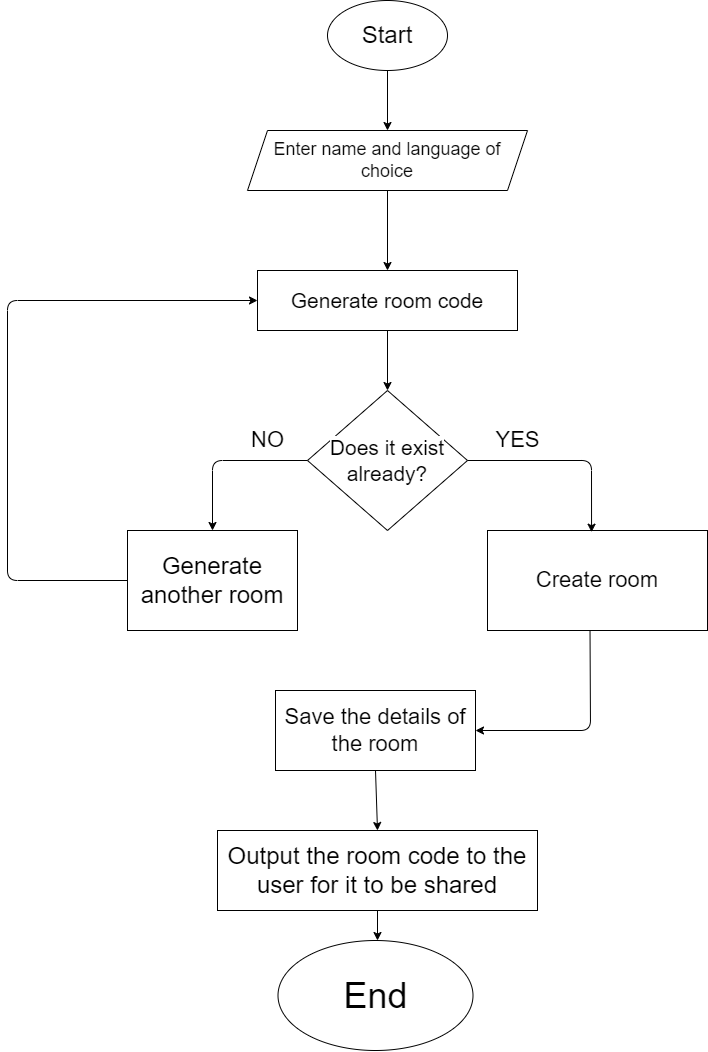

The diagram above was exported from draw.io. Its source (the exported page's mxGraphModel, read from the mxfile embedded in the PNG):
<mxGraphModel dx="1694" dy="911" grid="1" gridSize="10" guides="1" tooltips="1" connect="1" arrows="1" fold="1" page="1" pageScale="1" pageWidth="850" pageHeight="1100" background="#ffffff" math="0" shadow="0">
  <root>
    <mxCell id="0" />
    <mxCell id="1" parent="0" />
    <mxCell id="2" value="&lt;h1 style=&quot;&quot;&gt;&lt;font style=&quot;background-color: rgb(255, 255, 255); font-weight: normal; font-size: 24px;&quot; color=&quot;#030303&quot;&gt;Start&lt;/font&gt;&lt;/h1&gt;" style="ellipse;whiteSpace=wrap;html=1;gradientColor=none;fillColor=#FFFFFF;strokeColor=#000000;align=center;" parent="1" vertex="1">
      <mxGeometry x="380" y="40" width="120" height="70" as="geometry" />
    </mxCell>
    <mxCell id="5" value="&lt;div style=&quot;&quot;&gt;&lt;span style=&quot;background-color: rgb(255, 255, 255); color: rgb(10, 10, 10);&quot;&gt;&lt;font style=&quot;font-size: 18px;&quot;&gt;Enter name and language of choice&lt;/font&gt;&lt;/span&gt;&lt;/div&gt;" style="shape=parallelogram;perimeter=parallelogramPerimeter;whiteSpace=wrap;html=1;fixedSize=1;gradientColor=none;fillColor=#FFFFFF;strokeColor=#000000;align=center;" parent="1" vertex="1">
      <mxGeometry x="300" y="170" width="280" height="60" as="geometry" />
    </mxCell>
    <mxCell id="6" value="&lt;font style=&quot;background-color: rgb(255, 255, 255); font-size: 21px;&quot; color=&quot;#000000&quot;&gt;Generate room code&lt;/font&gt;" style="rounded=0;whiteSpace=wrap;html=1;gradientColor=none;fillColor=#FFFFFF;strokeColor=#000000;" parent="1" vertex="1">
      <mxGeometry x="310" y="310" width="260" height="60" as="geometry" />
    </mxCell>
    <mxCell id="7" value="&lt;font style=&quot;background-color: rgb(255, 255, 255); font-size: 21px;&quot; color=&quot;#000000&quot;&gt;Does it exist already?&lt;/font&gt;" style="rhombus;whiteSpace=wrap;html=1;gradientColor=none;fillColor=#FFFFFF;strokeColor=#000000;" parent="1" vertex="1">
      <mxGeometry x="360" y="430" width="160" height="140" as="geometry" />
    </mxCell>
    <mxCell id="8" value="&lt;font style=&quot;background-color: rgb(255, 255, 255); font-size: 24px;&quot; color=&quot;#000000&quot;&gt;Generate another room&lt;/font&gt;" style="rounded=0;whiteSpace=wrap;html=1;gradientColor=none;fillColor=#FFFFFF;strokeColor=#000000;" parent="1" vertex="1">
      <mxGeometry x="180" y="570" width="170" height="100" as="geometry" />
    </mxCell>
    <mxCell id="9" value="&lt;font color=&quot;#000000&quot;&gt;&lt;span style=&quot;font-size: 22px; background-color: rgb(255, 255, 255);&quot;&gt;Create room&lt;br&gt;&lt;/span&gt;&lt;/font&gt;" style="rounded=0;whiteSpace=wrap;html=1;gradientColor=none;fillColor=#FFFFFF;strokeColor=#000000;" parent="1" vertex="1">
      <mxGeometry x="540" y="570" width="220" height="100" as="geometry" />
    </mxCell>
    <mxCell id="10" value="" style="endArrow=classic;html=1;exitX=0.5;exitY=1;exitDx=0;exitDy=0;fillColor=#60a917;strokeColor=#000000;entryX=0.5;entryY=0;entryDx=0;entryDy=0;" edge="1" parent="1" source="2" target="5">
      <mxGeometry width="50" height="50" relative="1" as="geometry">
        <mxPoint x="400" y="330" as="sourcePoint" />
        <mxPoint x="440" y="140" as="targetPoint" />
      </mxGeometry>
    </mxCell>
    <mxCell id="13" value="" style="endArrow=classic;html=1;entryX=0.5;entryY=0;entryDx=0;entryDy=0;exitX=0.5;exitY=1;exitDx=0;exitDy=0;strokeColor=#000000;" edge="1" parent="1" target="6">
      <mxGeometry width="50" height="50" relative="1" as="geometry">
        <mxPoint x="440" y="230" as="sourcePoint" />
        <mxPoint x="450" y="190" as="targetPoint" />
      </mxGeometry>
    </mxCell>
    <mxCell id="14" value="" style="endArrow=classic;html=1;entryX=0.5;entryY=0;entryDx=0;entryDy=0;exitX=0.5;exitY=1;exitDx=0;exitDy=0;strokeColor=#000000;" edge="1" parent="1" source="6" target="7">
      <mxGeometry width="50" height="50" relative="1" as="geometry">
        <mxPoint x="400" y="470" as="sourcePoint" />
        <mxPoint x="450" y="420" as="targetPoint" />
      </mxGeometry>
    </mxCell>
    <mxCell id="15" value="" style="endArrow=classic;html=1;exitX=0;exitY=0.5;exitDx=0;exitDy=0;entryX=0.5;entryY=0;entryDx=0;entryDy=0;strokeColor=#000000;" edge="1" parent="1" source="7" target="8">
      <mxGeometry width="50" height="50" relative="1" as="geometry">
        <mxPoint x="400" y="500" as="sourcePoint" />
        <mxPoint x="450" y="450" as="targetPoint" />
        <Array as="points">
          <mxPoint x="265" y="500" />
        </Array>
      </mxGeometry>
    </mxCell>
    <mxCell id="16" value="" style="endArrow=classic;html=1;entryX=0.473;entryY=0.017;entryDx=0;entryDy=0;entryPerimeter=0;exitX=1;exitY=0.5;exitDx=0;exitDy=0;strokeColor=#000000;" edge="1" parent="1" source="7" target="9">
      <mxGeometry width="50" height="50" relative="1" as="geometry">
        <mxPoint x="400" y="500" as="sourcePoint" />
        <mxPoint x="450" y="450" as="targetPoint" />
        <Array as="points">
          <mxPoint x="644" y="500" />
        </Array>
      </mxGeometry>
    </mxCell>
    <mxCell id="17" value="&lt;font style=&quot;background-color: rgb(255, 255, 255); font-size: 36px;&quot; color=&quot;#000000&quot;&gt;End&lt;/font&gt;" style="ellipse;whiteSpace=wrap;html=1;gradientColor=none;fillColor=#FFFFFF;strokeColor=#000000;" vertex="1" parent="1">
      <mxGeometry x="330.5" y="980" width="195" height="110" as="geometry" />
    </mxCell>
    <mxCell id="18" value="" style="endArrow=classic;html=1;exitX=0.466;exitY=1;exitDx=0;exitDy=0;exitPerimeter=0;strokeColor=#000000;entryX=1;entryY=0.5;entryDx=0;entryDy=0;" edge="1" parent="1" source="9" target="24">
      <mxGeometry width="50" height="50" relative="1" as="geometry">
        <mxPoint x="665" y="692" as="sourcePoint" />
        <mxPoint x="643" y="750" as="targetPoint" />
        <Array as="points">
          <mxPoint x="643" y="770" />
        </Array>
      </mxGeometry>
    </mxCell>
    <mxCell id="19" value="" style="endArrow=classic;html=1;exitX=0;exitY=0.5;exitDx=0;exitDy=0;entryX=0;entryY=0.5;entryDx=0;entryDy=0;strokeColor=#000000;" edge="1" parent="1" source="8" target="6">
      <mxGeometry width="50" height="50" relative="1" as="geometry">
        <mxPoint x="400" y="590" as="sourcePoint" />
        <mxPoint x="450" y="540" as="targetPoint" />
        <Array as="points">
          <mxPoint x="60" y="620" />
          <mxPoint x="60" y="340" />
        </Array>
      </mxGeometry>
    </mxCell>
    <mxCell id="21" value="NO" style="text;html=1;align=center;verticalAlign=middle;resizable=0;points=[];autosize=1;strokeColor=none;fillColor=none;fontSize=22;fontColor=#000000;" vertex="1" parent="1">
      <mxGeometry x="290" y="460" width="60" height="40" as="geometry" />
    </mxCell>
    <mxCell id="22" value="YES" style="text;html=1;align=center;verticalAlign=middle;resizable=0;points=[];autosize=1;strokeColor=none;fillColor=none;fontSize=22;fontColor=#000000;" vertex="1" parent="1">
      <mxGeometry x="535" y="460" width="70" height="40" as="geometry" />
    </mxCell>
    <mxCell id="26" style="edgeStyle=none;html=1;exitX=0.5;exitY=1;exitDx=0;exitDy=0;strokeColor=#000000;fontSize=22;fontColor=#000000;entryX=0.5;entryY=0;entryDx=0;entryDy=0;" edge="1" parent="1" source="24" target="25">
      <mxGeometry relative="1" as="geometry">
        <mxPoint x="427.53846153846143" y="860" as="targetPoint" />
      </mxGeometry>
    </mxCell>
    <mxCell id="24" value="Save the details of the room" style="rounded=0;whiteSpace=wrap;html=1;labelBackgroundColor=#FFFFFF;strokeColor=#000000;fontSize=22;fontColor=#000000;fillColor=#FFFFFF;gradientColor=none;" vertex="1" parent="1">
      <mxGeometry x="328" y="730" width="200" height="80" as="geometry" />
    </mxCell>
    <mxCell id="27" style="edgeStyle=none;html=1;exitX=0.5;exitY=1;exitDx=0;exitDy=0;strokeColor=#000000;fontSize=22;fontColor=#000000;" edge="1" parent="1" source="25">
      <mxGeometry relative="1" as="geometry">
        <mxPoint x="430" y="980" as="targetPoint" />
      </mxGeometry>
    </mxCell>
    <mxCell id="25" value="&lt;font style=&quot;font-size: 24px;&quot;&gt;Output the room code to the user for it to be shared&lt;/font&gt;" style="rounded=0;whiteSpace=wrap;html=1;labelBackgroundColor=#FFFFFF;strokeColor=#000000;fontSize=22;fontColor=#000000;fillColor=#FFFFFF;gradientColor=none;" vertex="1" parent="1">
      <mxGeometry x="270" y="870" width="320" height="80" as="geometry" />
    </mxCell>
  </root>
</mxGraphModel>